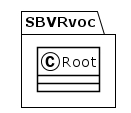

The diagram above was rendered by PlantUML. Its source (embedded in the PNG):
@startuml
!theme plain
package SBVRvoc {
class Root {
}
}
@enduml